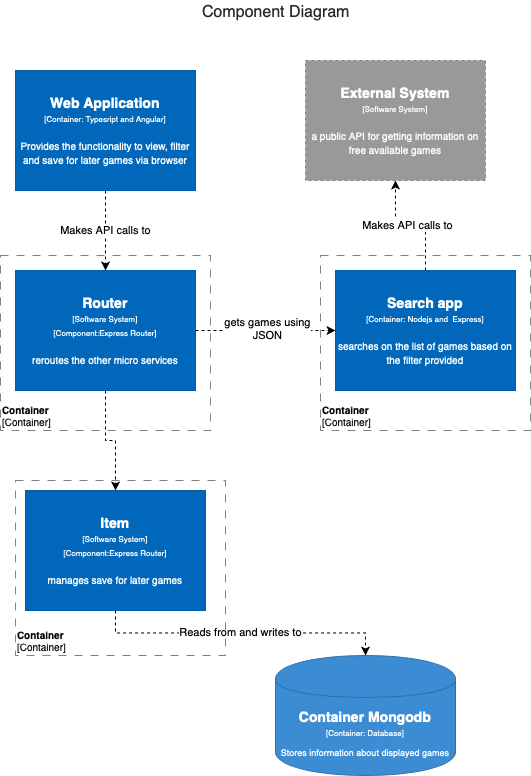

The diagram above was exported from draw.io. Its source (the exported page's mxGraphModel, read from the mxfile embedded in the PNG):
<mxGraphModel dx="1113" dy="686" grid="1" gridSize="10" guides="1" tooltips="1" connect="1" arrows="1" fold="1" page="1" pageScale="1" pageWidth="827" pageHeight="1169" background="#ffffff" math="0" shadow="0">
  <root>
    <object label="" id="0">
      <mxCell />
    </object>
    <mxCell id="1" parent="0" />
    <object label="&lt;p style=&quot;font-size: 16px ; font-weight: normal ; box-sizing: border-box ; margin-top: 0px ; margin-bottom: 16px ; color: rgb(36 , 41 , 46) ; font-family: , &amp;#34;blinkmacsystemfont&amp;#34; , &amp;#34;segoe ui&amp;#34; , &amp;#34;helvetica&amp;#34; , &amp;#34;arial&amp;#34; , sans-serif , &amp;#34;apple color emoji&amp;#34; , &amp;#34;segoe ui emoji&amp;#34;&quot;&gt;Component Diagram&lt;/p&gt;" placeholders="1" name="Diagram Name" description="Description" id="5cVvOpawmlWqnZKX2nME-13">
      <mxCell style="text;html=1;resizable=0;points=[];autosize=1;align=left;verticalAlign=top;spacingTop=-4;fontSize=14;fontColor=#404040;fontStyle=1" parent="1" vertex="1">
        <mxGeometry x="350" y="10" width="160" height="30" as="geometry" />
      </mxCell>
    </object>
    <object label="&lt;div style=&quot;color: rgb(255 , 255 , 255) ; white-space: normal&quot;&gt;&lt;span style=&quot;font-size: 14px&quot;&gt;&lt;b&gt;Container Mongodb&lt;/b&gt;&lt;/span&gt;&lt;/div&gt;&lt;div style=&quot;color: rgb(255 , 255 , 255) ; font-size: 12px ; white-space: normal&quot;&gt;&lt;font style=&quot;font-size: 8px&quot;&gt;[Container: Database]&lt;/font&gt;&lt;/div&gt;&lt;div style=&quot;color: rgb(255 , 255 , 255) ; white-space: normal ; font-size: 8px&quot;&gt;&lt;font style=&quot;line-height: 9.6px&quot;&gt;&lt;br&gt;&lt;/font&gt;&lt;/div&gt;&lt;div style=&quot;color: rgb(255 , 255 , 255) ; white-space: normal&quot;&gt;Stores information about displayed games&lt;/div&gt;" placeholders="1" name="Container Name" description="Description" technology="e.g. PostgreSQL" id="U0tEPgm8UD0WFWuXwOkb-1">
      <mxCell style="shape=cylinder;whiteSpace=wrap;html=1;boundedLbl=1;backgroundOutline=1;strokeColor=#2F6FA6;strokeWidth=1;fillColor=#3B8CD2;fontSize=9;fontColor=#000000;align=center;resizable=0;" vertex="1" parent="1">
        <mxGeometry x="425" y="665" width="180" height="120" as="geometry" />
      </mxCell>
    </object>
    <object label="&lt;div&gt;&lt;span style=&quot;font-size: 14px&quot;&gt;&lt;b&gt;External System&lt;/b&gt;&lt;/span&gt;&lt;/div&gt;&lt;div&gt;&lt;span style=&quot;font-size: 8px&quot;&gt;[Software System&lt;/span&gt;&lt;span style=&quot;font-size: 8px&quot;&gt;]&lt;/span&gt;&lt;/div&gt;&lt;div&gt;&lt;span style=&quot;font-size: 8px&quot;&gt;&lt;br&gt;&lt;/span&gt;&lt;/div&gt;&lt;div&gt;&lt;font size=&quot;1&quot;&gt;a public API for getting information on free available games&lt;/font&gt;&lt;/div&gt;" placeholders="1" name="External System Name" description="Description of Software System" id="U0tEPgm8UD0WFWuXwOkb-2">
      <mxCell style="rounded=0;whiteSpace=wrap;html=1;fillColor=#999999;fontColor=#FFFFFF;strokeColor=#828282;resizable=0;dashed=1;" vertex="1" parent="1">
        <mxGeometry x="455" y="70" width="180" height="120" as="geometry" />
      </mxCell>
    </object>
    <mxCell id="U0tEPgm8UD0WFWuXwOkb-6" value="Makes API calls to" style="edgeStyle=orthogonalEdgeStyle;rounded=0;orthogonalLoop=1;jettySize=auto;html=1;exitX=0.5;exitY=1;exitDx=0;exitDy=0;dashed=1;" edge="1" parent="1" source="U0tEPgm8UD0WFWuXwOkb-3" target="U0tEPgm8UD0WFWuXwOkb-5">
      <mxGeometry relative="1" as="geometry" />
    </mxCell>
    <object label="&lt;div&gt;&lt;span style=&quot;font-size: 14px&quot;&gt;&lt;b&gt;Web Application&lt;/b&gt;&lt;/span&gt;&lt;/div&gt;&lt;div&gt;&lt;span style=&quot;font-size: 8px&quot;&gt;[Container: Typesript and Angular]&lt;/span&gt;&lt;/div&gt;&lt;div&gt;&lt;span style=&quot;font-size: 8px&quot;&gt;&lt;br&gt;&lt;/span&gt;&lt;/div&gt;&lt;div&gt;&lt;font size=&quot;1&quot;&gt;Provides the functionality to view, filter and save for later games via browser&lt;/font&gt;&lt;/div&gt;" placeholders="1" name="Software System Name" description="Description" id="U0tEPgm8UD0WFWuXwOkb-3">
      <mxCell style="rounded=0;whiteSpace=wrap;html=1;fillColor=#0067BA;fontColor=#FFFFFF;strokeColor=#005DA8;resizable=0;" vertex="1" parent="1">
        <mxGeometry x="165" y="80" width="180" height="120" as="geometry" />
      </mxCell>
    </object>
    <mxCell id="U0tEPgm8UD0WFWuXwOkb-17" style="edgeStyle=orthogonalEdgeStyle;rounded=0;orthogonalLoop=1;jettySize=auto;html=1;exitX=0.5;exitY=0;exitDx=0;exitDy=0;dashed=1;" edge="1" parent="1" source="U0tEPgm8UD0WFWuXwOkb-4" target="U0tEPgm8UD0WFWuXwOkb-2">
      <mxGeometry relative="1" as="geometry" />
    </mxCell>
    <mxCell id="U0tEPgm8UD0WFWuXwOkb-18" value="Makes API calls to" style="edgeLabel;html=1;align=center;verticalAlign=middle;resizable=0;points=[];" vertex="1" connectable="0" parent="U0tEPgm8UD0WFWuXwOkb-17">
      <mxGeometry x="0.0625" y="-1" relative="1" as="geometry">
        <mxPoint as="offset" />
      </mxGeometry>
    </mxCell>
    <object label="&lt;div&gt;&lt;span style=&quot;font-size: 14px&quot;&gt;&lt;b&gt;Search app&lt;/b&gt;&lt;/span&gt;&lt;/div&gt;&lt;div&gt;&lt;div&gt;&lt;span style=&quot;font-size: 8px&quot;&gt;[Container: Nodejs and &amp;nbsp;Express]&lt;/span&gt;&lt;/div&gt;&lt;/div&gt;&lt;div&gt;&lt;span style=&quot;font-size: 8px&quot;&gt;&lt;br&gt;&lt;/span&gt;&lt;/div&gt;&lt;div&gt;&lt;font size=&quot;1&quot;&gt;searches on the list of games based on the filter provided&lt;/font&gt;&lt;/div&gt;" placeholders="1" name="Software System Name" description="Description" id="U0tEPgm8UD0WFWuXwOkb-4">
      <mxCell style="rounded=0;whiteSpace=wrap;html=1;fillColor=#0067BA;fontColor=#FFFFFF;strokeColor=#005DA8;resizable=0;" vertex="1" parent="1">
        <mxGeometry x="485" y="280" width="180" height="120" as="geometry" />
      </mxCell>
    </object>
    <mxCell id="U0tEPgm8UD0WFWuXwOkb-15" style="edgeStyle=orthogonalEdgeStyle;rounded=0;orthogonalLoop=1;jettySize=auto;html=1;dashed=1;" edge="1" parent="1" source="U0tEPgm8UD0WFWuXwOkb-5" target="U0tEPgm8UD0WFWuXwOkb-11">
      <mxGeometry relative="1" as="geometry" />
    </mxCell>
    <mxCell id="U0tEPgm8UD0WFWuXwOkb-16" style="edgeStyle=orthogonalEdgeStyle;rounded=0;orthogonalLoop=1;jettySize=auto;html=1;exitX=1;exitY=0.5;exitDx=0;exitDy=0;entryX=0;entryY=0.5;entryDx=0;entryDy=0;dashed=1;" edge="1" parent="1" source="U0tEPgm8UD0WFWuXwOkb-5" target="U0tEPgm8UD0WFWuXwOkb-4">
      <mxGeometry relative="1" as="geometry" />
    </mxCell>
    <mxCell id="U0tEPgm8UD0WFWuXwOkb-20" value="gets games using&lt;br&gt;JSON" style="edgeLabel;html=1;align=center;verticalAlign=middle;resizable=0;points=[];" vertex="1" connectable="0" parent="U0tEPgm8UD0WFWuXwOkb-16">
      <mxGeometry x="0.025" y="3" relative="1" as="geometry">
        <mxPoint as="offset" />
      </mxGeometry>
    </mxCell>
    <object label="&lt;div&gt;&lt;span style=&quot;font-size: 14px&quot;&gt;&lt;b&gt;Router&lt;/b&gt;&lt;/span&gt;&lt;/div&gt;&lt;div&gt;&lt;span style=&quot;font-size: 8px&quot;&gt;[Software System]&lt;/span&gt;&lt;br&gt;&lt;/div&gt;&lt;div&gt;&lt;span style=&quot;font-size: 8px&quot;&gt;[Component:Express Router]&lt;/span&gt;&lt;/div&gt;&lt;div&gt;&lt;span style=&quot;font-size: 8px&quot;&gt;&lt;br&gt;&lt;/span&gt;&lt;/div&gt;&lt;div&gt;&lt;font size=&quot;1&quot;&gt;reroutes the other&amp;nbsp;micro services&lt;/font&gt;&lt;/div&gt;" placeholders="1" name="Software System Name" description="Description" id="U0tEPgm8UD0WFWuXwOkb-5">
      <mxCell style="rounded=0;whiteSpace=wrap;html=1;fillColor=#0067BA;fontColor=#FFFFFF;strokeColor=#005DA8;resizable=0;" vertex="1" parent="1">
        <mxGeometry x="165" y="280" width="180" height="120" as="geometry" />
      </mxCell>
    </object>
    <object label="&lt;font style=&quot;font-size: 10px&quot;&gt;&lt;b&gt;Container&lt;br&gt;&lt;/b&gt;[Container]&lt;/font&gt;" placeholders="1" name="Container Name" id="U0tEPgm8UD0WFWuXwOkb-7">
      <mxCell style="rounded=0;whiteSpace=wrap;html=1;strokeColor=#828282;fillColor=none;fontColor=#000000;align=left;labelPosition=center;verticalLabelPosition=middle;verticalAlign=bottom;dashed=1;strokeWidth=1;perimeterSpacing=0;spacing=2;spacingTop=0;fontSize=10;dashPattern=8 8;container=0;" vertex="1" parent="1">
        <mxGeometry x="150" y="265" width="210" height="175" as="geometry">
          <mxRectangle x="560" y="40" width="110" height="30" as="alternateBounds" />
        </mxGeometry>
      </mxCell>
    </object>
    <mxCell id="U0tEPgm8UD0WFWuXwOkb-12" value="Reads from and writes to" style="edgeStyle=orthogonalEdgeStyle;rounded=0;orthogonalLoop=1;jettySize=auto;html=1;exitX=0.5;exitY=1;exitDx=0;exitDy=0;dashed=1;" edge="1" parent="1" source="U0tEPgm8UD0WFWuXwOkb-11" target="U0tEPgm8UD0WFWuXwOkb-1">
      <mxGeometry relative="1" as="geometry" />
    </mxCell>
    <object label="&lt;div&gt;&lt;span style=&quot;font-size: 14px&quot;&gt;&lt;b&gt;Item&lt;/b&gt;&lt;/span&gt;&lt;/div&gt;&lt;div&gt;&lt;span style=&quot;font-size: 8px&quot;&gt;[Software System]&lt;/span&gt;&lt;br&gt;&lt;/div&gt;&lt;div&gt;&lt;span style=&quot;font-size: 8px&quot;&gt;[Component:Express Router]&lt;/span&gt;&lt;/div&gt;&lt;div&gt;&lt;span style=&quot;font-size: 8px&quot;&gt;&lt;br&gt;&lt;/span&gt;&lt;/div&gt;&lt;div&gt;&lt;font size=&quot;1&quot;&gt;manages save for later games&lt;/font&gt;&lt;/div&gt;" placeholders="1" name="Software System Name" description="Description" id="U0tEPgm8UD0WFWuXwOkb-11">
      <mxCell style="rounded=0;whiteSpace=wrap;html=1;fillColor=#0067BA;fontColor=#FFFFFF;strokeColor=#005DA8;resizable=0;" vertex="1" parent="1">
        <mxGeometry x="175" y="500" width="180" height="120" as="geometry" />
      </mxCell>
    </object>
    <object label="&lt;font style=&quot;font-size: 10px&quot;&gt;&lt;b&gt;Container&lt;br&gt;&lt;/b&gt;[Container]&lt;/font&gt;" placeholders="1" name="Container Name" id="U0tEPgm8UD0WFWuXwOkb-13">
      <mxCell style="rounded=0;whiteSpace=wrap;html=1;strokeColor=#828282;fillColor=none;fontColor=#000000;align=left;labelPosition=center;verticalLabelPosition=middle;verticalAlign=bottom;dashed=1;strokeWidth=1;perimeterSpacing=0;spacing=2;spacingTop=0;fontSize=10;dashPattern=8 8;container=0;" vertex="1" parent="1">
        <mxGeometry x="165" y="490" width="210" height="175" as="geometry">
          <mxRectangle x="560" y="40" width="110" height="30" as="alternateBounds" />
        </mxGeometry>
      </mxCell>
    </object>
    <object label="&lt;font style=&quot;font-size: 10px&quot;&gt;&lt;b&gt;Container&lt;br&gt;&lt;/b&gt;[Container]&lt;/font&gt;" placeholders="1" name="Container Name" id="U0tEPgm8UD0WFWuXwOkb-19">
      <mxCell style="rounded=0;whiteSpace=wrap;html=1;strokeColor=#828282;fillColor=none;fontColor=#000000;align=left;labelPosition=center;verticalLabelPosition=middle;verticalAlign=bottom;dashed=1;strokeWidth=1;perimeterSpacing=0;spacing=2;spacingTop=0;fontSize=10;dashPattern=8 8;container=0;" vertex="1" parent="1">
        <mxGeometry x="470" y="265" width="210" height="175" as="geometry">
          <mxRectangle x="560" y="40" width="110" height="30" as="alternateBounds" />
        </mxGeometry>
      </mxCell>
    </object>
  </root>
</mxGraphModel>